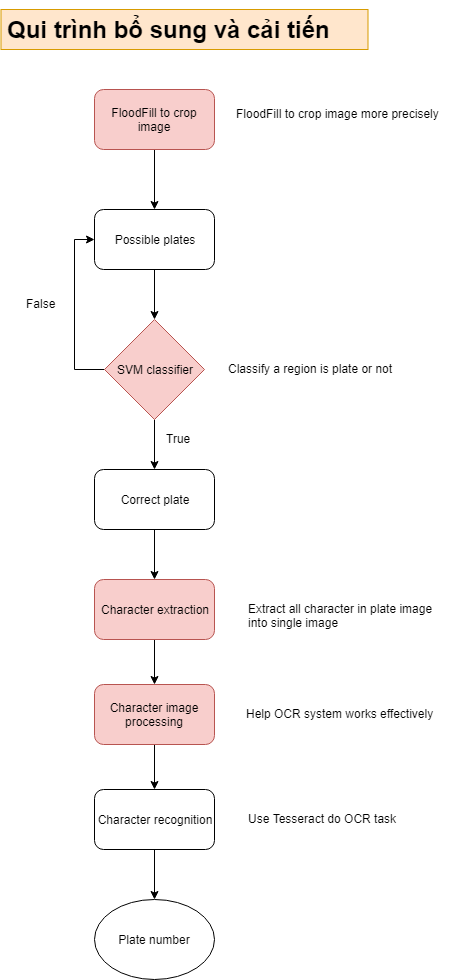

The diagram above was exported from draw.io. Its source (the exported page's mxGraphModel, read from the mxfile embedded in the PNG):
<mxGraphModel dx="840" dy="1621" grid="1" gridSize="10" guides="1" tooltips="1" connect="1" arrows="1" fold="1" page="1" pageScale="1" pageWidth="827" pageHeight="1169" math="0" shadow="0">
  <root>
    <mxCell id="0" />
    <mxCell id="1" parent="0" />
    <mxCell id="amo_9bIE72sQSKWu2psV-5" value="" style="edgeStyle=orthogonalEdgeStyle;rounded=0;orthogonalLoop=1;jettySize=auto;html=1;" edge="1" parent="1" source="amo_9bIE72sQSKWu2psV-4" target="amo_9bIE72sQSKWu2psV-1">
      <mxGeometry relative="1" as="geometry" />
    </mxCell>
    <mxCell id="amo_9bIE72sQSKWu2psV-9" value="" style="edgeStyle=orthogonalEdgeStyle;rounded=0;orthogonalLoop=1;jettySize=auto;html=1;" edge="1" parent="1" source="amo_9bIE72sQSKWu2psV-1" target="amo_9bIE72sQSKWu2psV-8">
      <mxGeometry relative="1" as="geometry" />
    </mxCell>
    <mxCell id="amo_9bIE72sQSKWu2psV-1" value="Possible plates" style="rounded=1;whiteSpace=wrap;html=1;" vertex="1" parent="1">
      <mxGeometry x="250" y="60" width="120" height="60" as="geometry" />
    </mxCell>
    <mxCell id="amo_9bIE72sQSKWu2psV-4" value="FloodFill to crop image" style="rounded=1;whiteSpace=wrap;html=1;fillColor=#f8cecc;strokeColor=#b85450;" vertex="1" parent="1">
      <mxGeometry x="250" y="-60" width="120" height="60" as="geometry" />
    </mxCell>
    <mxCell id="amo_9bIE72sQSKWu2psV-12" style="edgeStyle=orthogonalEdgeStyle;rounded=0;orthogonalLoop=1;jettySize=auto;html=1;entryX=0;entryY=0.5;entryDx=0;entryDy=0;" edge="1" parent="1" source="amo_9bIE72sQSKWu2psV-8" target="amo_9bIE72sQSKWu2psV-1">
      <mxGeometry relative="1" as="geometry">
        <Array as="points">
          <mxPoint x="230" y="220" />
          <mxPoint x="230" y="90" />
        </Array>
      </mxGeometry>
    </mxCell>
    <mxCell id="amo_9bIE72sQSKWu2psV-25" value="" style="edgeStyle=orthogonalEdgeStyle;rounded=0;orthogonalLoop=1;jettySize=auto;html=1;" edge="1" parent="1" source="amo_9bIE72sQSKWu2psV-8" target="amo_9bIE72sQSKWu2psV-24">
      <mxGeometry relative="1" as="geometry" />
    </mxCell>
    <mxCell id="amo_9bIE72sQSKWu2psV-8" value="SVM classifier" style="rhombus;whiteSpace=wrap;html=1;fillColor=#f8cecc;strokeColor=#b85450;" vertex="1" parent="1">
      <mxGeometry x="260" y="170" width="100" height="100" as="geometry" />
    </mxCell>
    <mxCell id="amo_9bIE72sQSKWu2psV-29" value="" style="edgeStyle=orthogonalEdgeStyle;rounded=0;orthogonalLoop=1;jettySize=auto;html=1;" edge="1" parent="1" source="amo_9bIE72sQSKWu2psV-10" target="amo_9bIE72sQSKWu2psV-28">
      <mxGeometry relative="1" as="geometry" />
    </mxCell>
    <mxCell id="amo_9bIE72sQSKWu2psV-10" value="Character extraction" style="rounded=1;whiteSpace=wrap;html=1;fillColor=#f8cecc;strokeColor=#b85450;" vertex="1" parent="1">
      <mxGeometry x="250" y="430" width="120" height="60" as="geometry" />
    </mxCell>
    <mxCell id="amo_9bIE72sQSKWu2psV-19" value="" style="edgeStyle=orthogonalEdgeStyle;rounded=0;orthogonalLoop=1;jettySize=auto;html=1;" edge="1" parent="1" source="amo_9bIE72sQSKWu2psV-16">
      <mxGeometry relative="1" as="geometry">
        <mxPoint x="310" y="750" as="targetPoint" />
      </mxGeometry>
    </mxCell>
    <mxCell id="amo_9bIE72sQSKWu2psV-16" value="Character recognition&lt;br&gt;" style="rounded=1;whiteSpace=wrap;html=1;" vertex="1" parent="1">
      <mxGeometry x="250" y="640" width="120" height="60" as="geometry" />
    </mxCell>
    <mxCell id="amo_9bIE72sQSKWu2psV-13" value="True" style="text;html=1;resizable=0;points=[];autosize=1;align=left;verticalAlign=top;spacingTop=-4;" vertex="1" parent="1">
      <mxGeometry x="320" y="280" width="40" height="20" as="geometry" />
    </mxCell>
    <mxCell id="amo_9bIE72sQSKWu2psV-14" value="False" style="text;html=1;resizable=0;points=[];autosize=1;align=left;verticalAlign=top;spacingTop=-4;" vertex="1" parent="1">
      <mxGeometry x="180" y="145" width="40" height="20" as="geometry" />
    </mxCell>
    <mxCell id="amo_9bIE72sQSKWu2psV-15" value="FloodFill to crop image more precisely&lt;br&gt;&lt;br&gt;" style="text;html=1;resizable=0;points=[];autosize=1;align=left;verticalAlign=top;spacingTop=-4;" vertex="1" parent="1">
      <mxGeometry x="390" y="-45" width="220" height="30" as="geometry" />
    </mxCell>
    <mxCell id="amo_9bIE72sQSKWu2psV-20" value="Plate number" style="ellipse;whiteSpace=wrap;html=1;" vertex="1" parent="1">
      <mxGeometry x="250" y="750" width="120" height="80" as="geometry" />
    </mxCell>
    <mxCell id="amo_9bIE72sQSKWu2psV-21" value="Classify a region is plate or not" style="text;html=1;resizable=0;points=[];autosize=1;align=left;verticalAlign=top;spacingTop=-4;" vertex="1" parent="1">
      <mxGeometry x="382" y="210" width="180" height="20" as="geometry" />
    </mxCell>
    <mxCell id="amo_9bIE72sQSKWu2psV-26" value="" style="edgeStyle=orthogonalEdgeStyle;rounded=0;orthogonalLoop=1;jettySize=auto;html=1;" edge="1" parent="1" source="amo_9bIE72sQSKWu2psV-24" target="amo_9bIE72sQSKWu2psV-10">
      <mxGeometry relative="1" as="geometry" />
    </mxCell>
    <mxCell id="amo_9bIE72sQSKWu2psV-24" value="Correct plate" style="rounded=1;whiteSpace=wrap;html=1;" vertex="1" parent="1">
      <mxGeometry x="250" y="320" width="120" height="60" as="geometry" />
    </mxCell>
    <mxCell id="amo_9bIE72sQSKWu2psV-27" value="&lt;h1&gt;Qui trình bổ sung và cải tiến&lt;/h1&gt;&lt;p&gt;&lt;br&gt;&lt;/p&gt;" style="text;html=1;spacing=5;spacingTop=-20;whiteSpace=wrap;overflow=hidden;rounded=0;fillColor=#ffe6cc;strokeColor=#d79b00;" vertex="1" parent="1">
      <mxGeometry x="156.5" y="-140" width="367" height="40" as="geometry" />
    </mxCell>
    <mxCell id="amo_9bIE72sQSKWu2psV-30" value="" style="edgeStyle=orthogonalEdgeStyle;rounded=0;orthogonalLoop=1;jettySize=auto;html=1;" edge="1" parent="1" source="amo_9bIE72sQSKWu2psV-28" target="amo_9bIE72sQSKWu2psV-16">
      <mxGeometry relative="1" as="geometry" />
    </mxCell>
    <mxCell id="amo_9bIE72sQSKWu2psV-28" value="Character image processing" style="rounded=1;whiteSpace=wrap;html=1;fillColor=#f8cecc;strokeColor=#b85450;" vertex="1" parent="1">
      <mxGeometry x="250" y="535" width="120" height="60" as="geometry" />
    </mxCell>
    <mxCell id="amo_9bIE72sQSKWu2psV-31" value="Help OCR system works effectively" style="text;html=1;resizable=0;points=[];autosize=1;align=left;verticalAlign=top;spacingTop=-4;" vertex="1" parent="1">
      <mxGeometry x="400" y="555" width="200" height="20" as="geometry" />
    </mxCell>
    <mxCell id="amo_9bIE72sQSKWu2psV-32" value="Use Tesseract do OCR task" style="text;html=1;resizable=0;points=[];autosize=1;align=left;verticalAlign=top;spacingTop=-4;" vertex="1" parent="1">
      <mxGeometry x="402" y="660" width="160" height="20" as="geometry" />
    </mxCell>
    <mxCell id="amo_9bIE72sQSKWu2psV-33" value="Extract all character in plate image &lt;br&gt;into single image" style="text;html=1;resizable=0;points=[];autosize=1;align=left;verticalAlign=top;spacingTop=-4;" vertex="1" parent="1">
      <mxGeometry x="402" y="450" width="200" height="30" as="geometry" />
    </mxCell>
  </root>
</mxGraphModel>